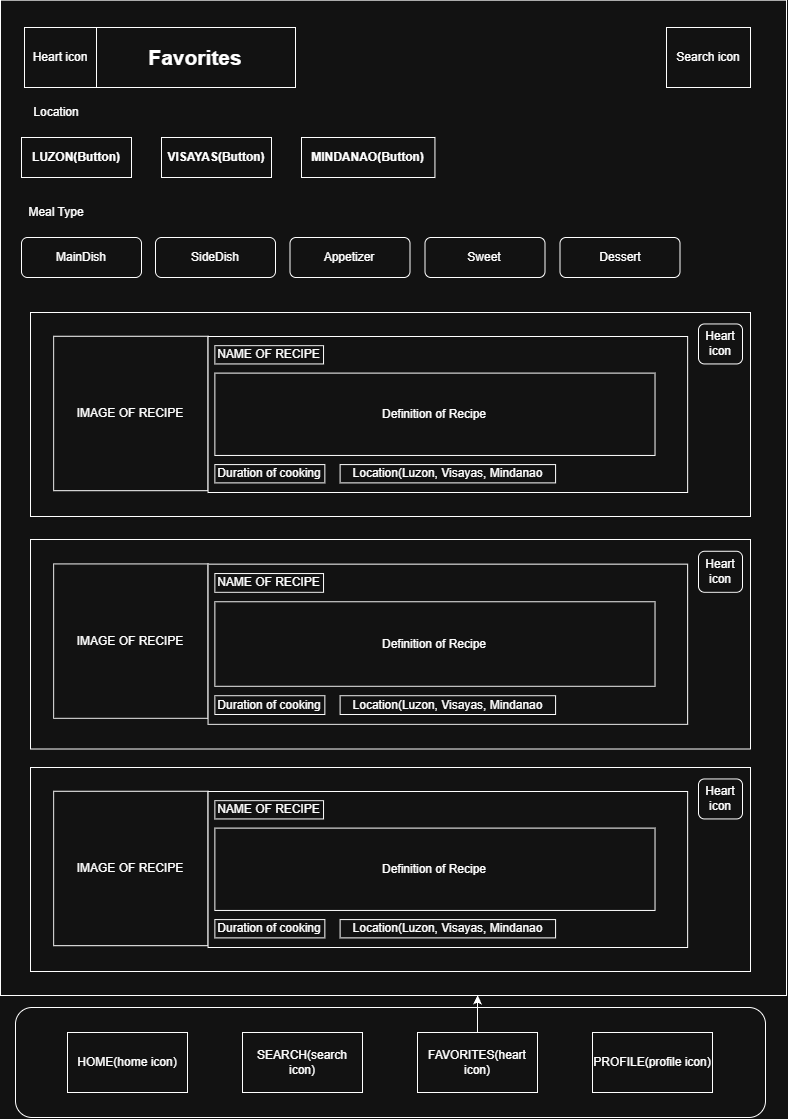

The diagram above was exported from draw.io. Its source (the exported page's mxGraphModel, read from the mxfile embedded in the PNG):
<mxGraphModel dx="3121" dy="1703" grid="1" gridSize="12" guides="1" tooltips="1" connect="1" arrows="1" fold="1" page="1" pageScale="1" pageWidth="827" pageHeight="1169" background="none" math="0" shadow="0">
  <root>
    <mxCell id="0" />
    <mxCell id="1" parent="0" />
    <mxCell id="PLjDDhjK27z_nvSVMZZY-21" connectable="0" parent="1" style="group" value="" vertex="1">
      <mxGeometry height="456" width="756" x="54" y="552" as="geometry" />
    </mxCell>
    <mxCell id="PLjDDhjK27z_nvSVMZZY-22" parent="PLjDDhjK27z_nvSVMZZY-21" style="rounded=0;whiteSpace=wrap;html=1;fillColor=none;container=1;" value="" vertex="1">
      <mxGeometry height="209.51351351351352" width="720" as="geometry" />
    </mxCell>
    <mxCell id="PLjDDhjK27z_nvSVMZZY-23" parent="PLjDDhjK27z_nvSVMZZY-22" style="rounded=1;whiteSpace=wrap;html=1;roundedPerimeter=1;" value="Heart icon" vertex="1">
      <mxGeometry height="41.08108108108108" width="44" x="668" y="11.759459459459459" as="geometry" />
    </mxCell>
    <mxCell id="PLjDDhjK27z_nvSVMZZY-24" connectable="0" parent="PLjDDhjK27z_nvSVMZZY-21" style="group" value="" vertex="1">
      <mxGeometry height="431.35135135135135" width="722" x="34" y="24.648648648648646" as="geometry" />
    </mxCell>
    <mxCell id="PLjDDhjK27z_nvSVMZZY-25" parent="PLjDDhjK27z_nvSVMZZY-24" style="whiteSpace=wrap;html=1;aspect=fixed;" value="IMAGE OF RECIPE" vertex="1">
      <mxGeometry height="154.4242857142857" width="154.4242857142857" x="-10.868571428571428" y="-0.23492113814694457" as="geometry" />
    </mxCell>
    <mxCell id="PLjDDhjK27z_nvSVMZZY-26" parent="PLjDDhjK27z_nvSVMZZY-24" style="rounded=0;whiteSpace=wrap;html=1;" value="" vertex="1">
      <mxGeometry height="160.2162162162162" width="479.5757142857143" x="143.5557142857143" as="geometry" />
    </mxCell>
    <mxCell id="PLjDDhjK27z_nvSVMZZY-27" parent="PLjDDhjK27z_nvSVMZZY-24" style="rounded=0;whiteSpace=wrap;html=1;" value="NAME OF RECIPE" vertex="1">
      <mxGeometry height="18.793691051755566" width="108.68571428571428" x="150.34857142857143" y="9.396845525877783" as="geometry" />
    </mxCell>
    <mxCell id="PLjDDhjK27z_nvSVMZZY-28" parent="PLjDDhjK27z_nvSVMZZY-24" style="rounded=0;whiteSpace=wrap;html=1;" value="Definition of Recipe" vertex="1">
      <mxGeometry height="84.57160973290004" width="440.1771428571428" x="150.34857142857143" y="37.58738210351113" as="geometry" />
    </mxCell>
    <mxCell id="PLjDDhjK27z_nvSVMZZY-29" parent="PLjDDhjK27z_nvSVMZZY-24" style="rounded=0;whiteSpace=wrap;html=1;" value="Duration of cooking" vertex="1">
      <mxGeometry height="18.794594594594596" width="110" x="150.35" y="131.5518918918919" as="geometry" />
    </mxCell>
    <mxCell id="PLjDDhjK27z_nvSVMZZY-30" parent="PLjDDhjK27z_nvSVMZZY-24" style="rounded=0;whiteSpace=wrap;html=1;" value="Location(Luzon, Visayas, Mindanao" vertex="1">
      <mxGeometry height="18.794594594594596" width="215.47" x="275.60999999999996" y="131.5518918918919" as="geometry" />
    </mxCell>
    <mxCell id="PLjDDhjK27z_nvSVMZZY-12" parent="PLjDDhjK27z_nvSVMZZY-24" style="rounded=0;whiteSpace=wrap;html=1;fillColor=none;" value="" vertex="1">
      <mxGeometry height="995.35" width="786" x="-64" y="-564" as="geometry" />
    </mxCell>
    <mxCell id="I1f_obULhiG-IXm-CYUs-1" parent="1" style="rounded=1;whiteSpace=wrap;html=1;roundedPerimeter=1;" value="" vertex="1">
      <mxGeometry height="110" width="750" x="39" y="1020" as="geometry" />
    </mxCell>
    <mxCell id="I1f_obULhiG-IXm-CYUs-3" parent="1" style="rounded=0;whiteSpace=wrap;html=1;" value="HOME(home icon)" vertex="1">
      <mxGeometry height="60" width="120" x="91" y="1045" as="geometry" />
    </mxCell>
    <mxCell id="I1f_obULhiG-IXm-CYUs-4" parent="1" style="rounded=0;whiteSpace=wrap;html=1;" value="SEARCH(search icon)" vertex="1">
      <mxGeometry height="60" width="120" x="266" y="1045" as="geometry" />
    </mxCell>
    <mxCell id="I1f_obULhiG-IXm-CYUs-5" parent="1" style="rounded=0;whiteSpace=wrap;html=1;" value="FAVORITES(heart icon)" vertex="1">
      <mxGeometry height="60" width="120" x="441" y="1045" as="geometry" />
    </mxCell>
    <mxCell id="I1f_obULhiG-IXm-CYUs-6" parent="1" style="rounded=0;whiteSpace=wrap;html=1;" value="PROFILE(profile icon)" vertex="1">
      <mxGeometry height="60" width="120" x="616" y="1045" as="geometry" />
    </mxCell>
    <mxCell id="I1f_obULhiG-IXm-CYUs-26" parent="1" style="rounded=0;whiteSpace=wrap;html=1;" value="&lt;b&gt;VISAYAS(Button)&lt;/b&gt;" vertex="1">
      <mxGeometry height="40" width="110" x="185" y="150" as="geometry" />
    </mxCell>
    <mxCell id="I1f_obULhiG-IXm-CYUs-27" parent="1" style="rounded=0;whiteSpace=wrap;html=1;" value="&lt;b&gt;LUZON&lt;/b&gt;&lt;b&gt;(Button)&lt;/b&gt;" vertex="1">
      <mxGeometry height="40" width="110" x="45" y="150" as="geometry" />
    </mxCell>
    <mxCell id="I1f_obULhiG-IXm-CYUs-28" parent="1" style="rounded=0;whiteSpace=wrap;html=1;" value="&lt;b&gt;MINDANAO&lt;/b&gt;&lt;b&gt;(Button)&lt;/b&gt;" vertex="1">
      <mxGeometry height="40" width="133.44" x="325" y="150" as="geometry" />
    </mxCell>
    <mxCell id="I1f_obULhiG-IXm-CYUs-30" parent="1" style="rounded=1;whiteSpace=wrap;html=1;roundedPerimeter=1;" value="MainDish" vertex="1">
      <mxGeometry height="40" width="120" x="45" y="250" as="geometry" />
    </mxCell>
    <mxCell id="I1f_obULhiG-IXm-CYUs-31" parent="1" style="rounded=1;whiteSpace=wrap;html=1;roundedPerimeter=1;" value="SideDish" vertex="1">
      <mxGeometry height="40" width="120" x="179" y="250" as="geometry" />
    </mxCell>
    <mxCell id="I1f_obULhiG-IXm-CYUs-32" parent="1" style="rounded=1;whiteSpace=wrap;html=1;roundedPerimeter=1;" value="Appetizer" vertex="1">
      <mxGeometry height="40" width="120" x="313.5" y="250" as="geometry" />
    </mxCell>
    <mxCell id="I1f_obULhiG-IXm-CYUs-33" parent="1" style="rounded=1;whiteSpace=wrap;html=1;roundedPerimeter=1;" value="Sweet" vertex="1">
      <mxGeometry height="40" width="120" x="448.5" y="250" as="geometry" />
    </mxCell>
    <mxCell id="I1f_obULhiG-IXm-CYUs-34" parent="1" style="rounded=1;whiteSpace=wrap;html=1;roundedPerimeter=1;" value="Dessert" vertex="1">
      <mxGeometry height="40" width="120" x="583.5" y="250" as="geometry" />
    </mxCell>
    <mxCell id="PLjDDhjK27z_nvSVMZZY-5" parent="1" style="text;html=1;whiteSpace=wrap;strokeColor=none;fillColor=none;align=center;verticalAlign=middle;rounded=0;" value="Location" vertex="1">
      <mxGeometry height="30" width="60" x="50" y="110" as="geometry" />
    </mxCell>
    <mxCell id="PLjDDhjK27z_nvSVMZZY-6" parent="1" style="text;html=1;whiteSpace=wrap;strokeColor=none;fillColor=none;align=center;verticalAlign=middle;rounded=0;" value="Meal Type" vertex="1">
      <mxGeometry height="30" width="60" x="50" y="210" as="geometry" />
    </mxCell>
    <mxCell id="PLjDDhjK27z_nvSVMZZY-14" parent="1" style="rounded=0;whiteSpace=wrap;html=1;" value="&lt;b&gt;&lt;font style=&quot;font-size: 21px;&quot;&gt;Favorites&lt;/font&gt;&lt;/b&gt;" vertex="1">
      <mxGeometry height="60" width="200" x="119" y="40" as="geometry" />
    </mxCell>
    <mxCell id="PLjDDhjK27z_nvSVMZZY-15" parent="1" style="rounded=0;whiteSpace=wrap;html=1;" value="Heart icon" vertex="1">
      <mxGeometry height="60" width="72" x="48" y="40" as="geometry" />
    </mxCell>
    <mxCell id="PLjDDhjK27z_nvSVMZZY-20" connectable="0" parent="1" style="group" value="" vertex="1">
      <mxGeometry height="204" width="720" x="54" y="325" as="geometry" />
    </mxCell>
    <mxCell id="PLjDDhjK27z_nvSVMZZY-17" parent="PLjDDhjK27z_nvSVMZZY-20" style="rounded=0;whiteSpace=wrap;html=1;fillColor=none;container=1;" value="" vertex="1">
      <mxGeometry height="204" width="720" as="geometry" />
    </mxCell>
    <mxCell id="PLjDDhjK27z_nvSVMZZY-18" parent="PLjDDhjK27z_nvSVMZZY-17" style="rounded=1;whiteSpace=wrap;html=1;roundedPerimeter=1;" value="Heart icon" vertex="1">
      <mxGeometry height="40" width="44" x="668" y="11.45" as="geometry" />
    </mxCell>
    <mxCell id="PLjDDhjK27z_nvSVMZZY-8" connectable="0" parent="PLjDDhjK27z_nvSVMZZY-20" style="group" value="" vertex="1">
      <mxGeometry height="156" width="634" x="34" y="24" as="geometry" />
    </mxCell>
    <mxCell id="I1f_obULhiG-IXm-CYUs-52" parent="PLjDDhjK27z_nvSVMZZY-8" style="whiteSpace=wrap;html=1;aspect=fixed;" value="IMAGE OF RECIPE" vertex="1">
      <mxGeometry height="154.4242857142857" width="154.4242857142857" x="-10.868571428571428" y="-0.2287390029325513" as="geometry" />
    </mxCell>
    <mxCell id="I1f_obULhiG-IXm-CYUs-53" parent="PLjDDhjK27z_nvSVMZZY-8" style="rounded=0;whiteSpace=wrap;html=1;" value="" vertex="1">
      <mxGeometry height="156" width="479.5757142857143" x="143.5557142857143" as="geometry" />
    </mxCell>
    <mxCell id="I1f_obULhiG-IXm-CYUs-54" parent="PLjDDhjK27z_nvSVMZZY-8" style="rounded=0;whiteSpace=wrap;html=1;" value="NAME OF RECIPE" vertex="1">
      <mxGeometry height="18.299120234604104" width="108.68571428571428" x="150.34857142857143" y="9.149560117302052" as="geometry" />
    </mxCell>
    <mxCell id="I1f_obULhiG-IXm-CYUs-55" parent="PLjDDhjK27z_nvSVMZZY-8" style="rounded=0;whiteSpace=wrap;html=1;" value="Definition of Recipe" vertex="1">
      <mxGeometry height="82.34604105571847" width="440.1771428571428" x="150.34857142857143" y="36.59824046920821" as="geometry" />
    </mxCell>
    <mxCell id="I1f_obULhiG-IXm-CYUs-56" parent="PLjDDhjK27z_nvSVMZZY-8" style="rounded=0;whiteSpace=wrap;html=1;" value="Duration of cooking" vertex="1">
      <mxGeometry height="18.3" width="110" x="150.35" y="128.09" as="geometry" />
    </mxCell>
    <mxCell id="I1f_obULhiG-IXm-CYUs-57" parent="PLjDDhjK27z_nvSVMZZY-8" style="rounded=0;whiteSpace=wrap;html=1;" value="Location(Luzon, Visayas, Mindanao" vertex="1">
      <mxGeometry height="18.3" width="215.47" x="275.60999999999996" y="128.09" as="geometry" />
    </mxCell>
    <mxCell id="PLjDDhjK27z_nvSVMZZY-31" connectable="0" parent="1" style="group" value="" vertex="1">
      <mxGeometry height="204" width="720" x="54" y="780" as="geometry" />
    </mxCell>
    <mxCell id="PLjDDhjK27z_nvSVMZZY-32" parent="PLjDDhjK27z_nvSVMZZY-31" style="rounded=0;whiteSpace=wrap;html=1;fillColor=none;container=1;" value="" vertex="1">
      <mxGeometry height="204" width="720" as="geometry" />
    </mxCell>
    <mxCell id="PLjDDhjK27z_nvSVMZZY-33" parent="PLjDDhjK27z_nvSVMZZY-32" style="rounded=1;whiteSpace=wrap;html=1;roundedPerimeter=1;" value="Heart icon" vertex="1">
      <mxGeometry height="40" width="44" x="668" y="11.45" as="geometry" />
    </mxCell>
    <mxCell id="PLjDDhjK27z_nvSVMZZY-34" connectable="0" parent="PLjDDhjK27z_nvSVMZZY-31" style="group" value="" vertex="1">
      <mxGeometry height="156" width="634" x="34" y="24" as="geometry" />
    </mxCell>
    <mxCell id="PLjDDhjK27z_nvSVMZZY-35" parent="PLjDDhjK27z_nvSVMZZY-34" style="whiteSpace=wrap;html=1;aspect=fixed;" value="IMAGE OF RECIPE" vertex="1">
      <mxGeometry height="154.4242857142857" width="154.4242857142857" x="-10.868571428571428" y="-0.2287390029325513" as="geometry" />
    </mxCell>
    <mxCell id="PLjDDhjK27z_nvSVMZZY-36" parent="PLjDDhjK27z_nvSVMZZY-34" style="rounded=0;whiteSpace=wrap;html=1;" value="" vertex="1">
      <mxGeometry height="156" width="479.5757142857143" x="143.5557142857143" as="geometry" />
    </mxCell>
    <mxCell id="PLjDDhjK27z_nvSVMZZY-37" parent="PLjDDhjK27z_nvSVMZZY-34" style="rounded=0;whiteSpace=wrap;html=1;" value="NAME OF RECIPE" vertex="1">
      <mxGeometry height="18.299120234604104" width="108.68571428571428" x="150.34857142857143" y="9.149560117302052" as="geometry" />
    </mxCell>
    <mxCell id="PLjDDhjK27z_nvSVMZZY-38" parent="PLjDDhjK27z_nvSVMZZY-34" style="rounded=0;whiteSpace=wrap;html=1;" value="Definition of Recipe" vertex="1">
      <mxGeometry height="82.34604105571847" width="440.1771428571428" x="150.34857142857143" y="36.59824046920821" as="geometry" />
    </mxCell>
    <mxCell id="PLjDDhjK27z_nvSVMZZY-39" parent="PLjDDhjK27z_nvSVMZZY-34" style="rounded=0;whiteSpace=wrap;html=1;" value="Duration of cooking" vertex="1">
      <mxGeometry height="18.3" width="110" x="150.35" y="128.09" as="geometry" />
    </mxCell>
    <mxCell id="PLjDDhjK27z_nvSVMZZY-40" parent="PLjDDhjK27z_nvSVMZZY-34" style="rounded=0;whiteSpace=wrap;html=1;" value="Location(Luzon, Visayas, Mindanao" vertex="1">
      <mxGeometry height="18.3" width="215.47" x="275.60999999999996" y="128.09" as="geometry" />
    </mxCell>
    <mxCell id="PLjDDhjK27z_nvSVMZZY-16" parent="1" style="rounded=0;whiteSpace=wrap;html=1;" value="Search icon" vertex="1">
      <mxGeometry height="60" width="84" x="690" y="40" as="geometry" />
    </mxCell>
    <mxCell id="PLjDDhjK27z_nvSVMZZY-41" edge="1" parent="1" source="I1f_obULhiG-IXm-CYUs-5" style="edgeStyle=orthogonalEdgeStyle;rounded=0;orthogonalLoop=1;jettySize=auto;html=1;entryX=0.607;entryY=1;entryDx=0;entryDy=0;entryPerimeter=0;defaultLabelBackgroundColor=page;" target="PLjDDhjK27z_nvSVMZZY-12">
      <mxGeometry relative="1" as="geometry" />
    </mxCell>
  </root>
</mxGraphModel>